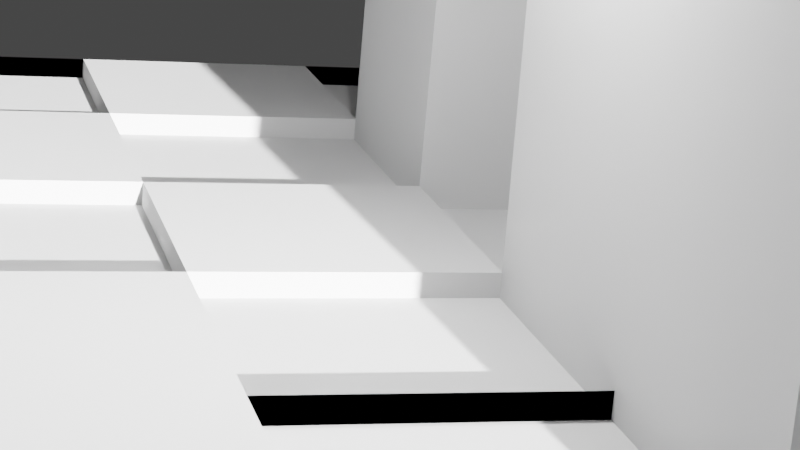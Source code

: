 # Source: 3.1part1.blend  (saved by Blender 3.4.6; exported with 4.5.12 LTS)
import bpy
from mathutils import Matrix  # noqa: F401  (used for matrix-valued properties, if any)

bpy.ops.wm.read_factory_settings(use_empty=True)
scene = bpy.context.scene
scene.name = 'Scene'

# ---- collections
col_collection = bpy.data.collections.new('Collection'); scene.collection.children.link(col_collection)

# ---- materials (node trees are filled in below, after node groups)
mat_material = bpy.data.materials.new('Material')
mat_material.alpha_threshold = 0.0
mat_material.use_transparent_shadow = False
mat_material.roughness = 0.5
mat_material.line_color = (0.0, 0.0, 0.0, 1.0)

# ---- material node trees
mat_material.use_nodes = True; mat_material.node_tree.nodes.clear()
_N = mat_material.node_tree.nodes; _L = mat_material.node_tree.links
n0 = _N.new('ShaderNodeOutputMaterial'); n0.name = 'Material Output'; n0.location = (300, 300)
n1 = _N.new('ShaderNodeBsdfPrincipled'); n1.name = 'Principled BSDF'; n1.location = (10, 300)
n1.distribution = 'GGX'
n1.subsurface_method = 'RANDOM_WALK_SKIN'
n1.inputs[0].default_value = (0.4731, 0.4731, 0.4731, 1.0)
n1.inputs[2].default_value = 0.6045
n1.inputs[3].default_value = 1.45
n1.inputs[13].default_value = 0.0
n1.inputs[27].default_value = (0.0, 0.0, 0.0, 1.0)
n1.inputs[28].default_value = 1.0
_L.new(n1.outputs[0], n0.inputs[0])
n0.is_active_output = True

# ---- world
world_world = bpy.data.worlds.new('World'); scene.world = world_world
world_world.use_nodes = True; world_world.node_tree.nodes.clear()
_N = world_world.node_tree.nodes; _L = world_world.node_tree.links
n0 = _N.new('ShaderNodeOutputWorld'); n0.name = 'World Output'; n0.location = (300, 300)
n1 = _N.new('ShaderNodeBackground'); n1.name = 'Background'; n1.location = (10, 300)
n1.inputs[0].default_value = (0.05088, 0.05088, 0.05088, 1.0)
_L.new(n1.outputs[0], n0.inputs[0])
n0.is_active_output = True
world_world.color = (0.05088, 0.05088, 0.05088)
world_world.use_sun_shadow = False
world_world.sun_shadow_jitter_overblur = 0.0

# ---- cameras
cam_camera = bpy.data.cameras.new('Camera')
cam_camera.clip_end = 100.0
cam_camera.lens = 89.12
cam_camera.ortho_scale = 7.314

# ---- lights
light_light = bpy.data.lights.new('Light', 'POINT')
light_light.transmission_factor = 0.0
light_light.energy = 1000.0
light_light.shadow_soft_size = 0.1
light_light.shadow_maximum_resolution = 0.006
light_light.use_absolute_resolution = True
light_point = bpy.data.lights.new('Point', 'SUN')
light_point.transmission_factor = 0.0
light_point.energy = 41.5
light_point.shadow_soft_size = 0.25
light_area = bpy.data.lights.new('Area', 'AREA')
light_area.transmission_factor = 0.0
light_area.energy = 138.7
light_area.shadow_soft_size = 0.9909
light_area.shadow_maximum_resolution = 0.006
light_area.use_absolute_resolution = True
light_area.size = 0.9909
light_area.size_y = 1.0

# ---- meshes
me_cube = bpy.data.meshes.new('Cube')
me_cube.from_pydata([(1.311, -1.002, 14.76), (1.311, -1.002, 12.76), (-0.6894, -1.002, 14.76), (-0.6894, -1.002, 12.76), (0.3106, -1.002, 14.76), (0.3106, -1.002, 12.76), (-0.6894, -0.002005, 12.76), (1.311, -0.002005, 14.76), (-0.6894, -0.002005, 14.76), (1.311, -0.002005, 12.76), (0.3106, -0.002005, 12.76), (0.3106, -0.002005, 14.76), (-0.1894, -1.002, 14.76), (-0.1894, -1.002, 12.76), (-0.1894, -0.002005, 12.76), (-0.1894, -0.002005, 14.76), (0.8106, -1.002, 12.76), (0.8106, -1.002, 14.76), (0.8106, -0.002005, 14.76), (0.8106, -0.002005, 12.76), (-0.6894, -0.252, 12.76), (-0.6894, -0.502, 12.76), (-0.6894, -0.752, 12.76), (1.311, -0.252, 14.76), (1.311, -0.502, 14.76), (1.311, -0.752, 14.76), (0.3106, -0.252, 12.76), (0.3106, -0.502, 12.76), (0.3106, -0.752, 12.76), (0.3106, -0.252, 14.76), (0.3106, -0.502, 14.76), (0.3106, -0.752, 14.76), (-0.6894, -0.752, 14.76), (-0.6894, -0.502, 14.76), (-0.6894, -0.252, 14.76), (1.311, -0.752, 12.76), (1.311, -0.502, 12.76), (1.311, -0.252, 12.76), (-0.1894, -0.252, 12.76), (-0.1894, -0.502, 12.76), (-0.1894, -0.752, 12.76), (-0.1894, -0.252, 14.76), (-0.1894, -0.502, 14.76), (-0.1894, -0.752, 14.76), (0.8106, -0.252, 14.76), (0.8106, -0.502, 14.76), (0.8106, -0.752, 14.76), (0.8106, -0.252, 12.76), (0.8106, -0.502, 12.76), (0.8106, -0.752, 12.76), (-0.4394, -1.002, 14.76), (-0.4394, -0.002005, 12.76), (-0.4394, -1.002, 12.76), (-0.4394, -0.002005, 14.76), (-0.4394, -0.252, 12.76), (-0.4394, -0.502, 12.76), (-0.4394, -0.752, 12.76), (-0.4394, -0.252, 14.76), (-0.4394, -0.502, 14.76), (-0.4394, -0.752, 14.76), (0.06058, -1.002, 12.76), (0.06058, -0.002005, 14.76), (0.06058, -1.002, 14.76), (0.06058, -0.002005, 12.76), (0.06058, -0.252, 14.76), (0.06058, -0.502, 14.76), (0.06058, -0.752, 14.76), (0.06058, -0.252, 12.76), (0.06058, -0.502, 12.76), (0.06058, -0.752, 12.76), (0.5606, -1.002, 14.76), (0.5606, -0.002005, 12.76), (0.5606, -1.002, 12.76), (0.5606, -0.002005, 14.76), (0.5606, -0.252, 12.76), (0.5606, -0.502, 12.76), (0.5606, -0.752, 12.76), (0.5606, -0.252, 14.76), (0.5606, -0.502, 14.76), (0.5606, -0.752, 14.76), (1.061, -1.002, 12.76), (1.061, -0.002005, 14.76), (1.061, -1.002, 14.76), (1.061, -0.002005, 12.76), (1.061, -0.252, 14.76), (1.061, -0.502, 14.76), (1.061, -0.752, 14.76), (1.061, -0.252, 12.76), (1.061, -0.502, 12.76), (1.061, -0.752, 12.76), (-0.4394, -1.002, 61.03), (-0.6894, -1.002, 61.03), (-0.6894, -0.752, 61.03), (-0.4394, -0.752, 61.03), (-0.6894, -1.002, 42.99), (-0.6894, -0.752, 42.99), (-0.4394, -0.752, 42.99), (-0.4394, -1.002, 42.99), (-0.6894, -0.252, 66.7), (-0.6894, -0.002005, 66.7), (-0.4394, -0.002005, 66.7), (-0.4394, -0.252, 66.7), (-0.6894, -0.252, 61.48), (-0.4394, -0.252, 61.48), (-0.4394, -0.252, 42.67), (-0.6894, -0.252, 42.67), (-0.1894, -0.502, -28.04), (0.06058, -0.502, -28.04), (-0.6894, -0.002005, 42.67), (-0.4394, -0.002005, 42.67), (-0.1894, -0.752, -28.04), (-0.6894, -0.002005, 61.48), (0.06058, -0.752, -28.04), (-0.4394, -0.002005, 61.48), (-0.1894, -0.252, -7.171), (-0.1894, -0.502, -7.171), (-0.4394, -0.252, -7.171), (-0.4394, -0.502, -7.171), (-0.6894, -0.752, -8.191), (-0.6894, -0.502, -8.191), (-0.4394, -0.502, -8.191), (-0.4394, -0.752, -8.191), (0.9043, -0.002005, 66.7), (0.9043, -0.252, 66.7), (0.9043, -0.002005, 61.48), (0.9043, -0.252, 61.48), (0.5537, -0.002005, 61.48), (0.824, -0.002005, 61.48), (0.824, -0.252, 61.48), (0.5537, -0.252, 61.48), (-0.1894, -0.252, -2.28), (0.06058, -0.002005, -2.28), (0.5537, -0.002005, 66.7), (0.5537, -0.252, 66.7), (-0.1894, -0.002005, -2.28), (0.824, -0.002005, 66.7), (0.824, -0.252, 66.7), (0.06058, -0.252, -2.28), (0.3106, -0.252, -0.7781), (0.3106, -0.502, -0.7781), (0.06058, -0.252, -0.7781), (0.06058, -0.502, -0.7781), (0.3106, -0.002005, 3.703), (0.3106, -0.252, 3.703), (0.5606, -0.002005, 3.703), (0.5606, -0.252, 3.703), (0.3106, -0.502, -17.45), (0.3106, -0.752, -17.45), (0.5606, -0.502, -17.45), (0.5606, -0.752, -17.45), (0.8106, -0.252, -13.38), (0.8106, -0.502, -13.38), (0.5606, -0.252, -13.38), (0.5606, -0.502, -13.38), (0.8106, -0.002005, -39.37), (0.8106, -0.252, -39.37), (1.061, -0.002005, -39.37), (1.061, -0.252, -39.37), (0.3106, -0.752, 10.23), (0.3106, -1.002, 10.23), (-0.1894, -0.752, 10.23), (-0.1894, -1.002, 10.23), (0.8106, -0.752, 10.23), (0.8106, -1.002, 10.23), (1.311, -0.252, 10.23), (1.311, -0.502, 10.23), (0.8106, -0.502, 10.23), (1.061, -0.252, 10.23), (1.061, -0.502, 10.23), (0.06058, -0.752, 10.23), (0.5606, -0.752, 10.23), (-0.4394, -0.752, 10.23), (-0.4394, -1.002, 10.23), (0.06058, -1.002, 10.23), (0.5606, -1.002, 10.23), (1.061, -0.752, 10.23), (-0.1894, -0.252, 29.71), (-0.1894, -0.502, 29.71), (0.06058, -0.252, 29.71), (0.06058, -0.502, 29.71), (0.06058, -1.002, 48.35), (-0.1894, -1.002, 48.35), (-0.1894, -0.752, 48.35), (0.06058, -0.752, 48.35), (1.061, -0.002005, 73.75), (1.311, -0.002005, 73.75), (1.311, -0.252, 73.75), (1.061, -0.252, 73.75), (0.8106, -0.502, 88.1), (0.8106, -0.752, 88.1), (0.5606, -0.502, 88.1), (0.5606, -0.752, 88.1), (0.06058, -1.002, 91.51), (-0.1894, -1.002, 91.51), (-0.1894, -0.752, 91.51), (0.06058, -0.752, 91.51), (0.06058, -1.002, 80.6), (-0.1894, -1.002, 80.6), (0.06058, -0.752, 80.6), (-0.1894, -0.752, 80.6), (-0.1894, -0.003064, 91.51), (0.06058, -0.003064, 91.51), (0.06058, -0.003064, 80.6), (-0.1894, -0.003064, 80.6), (1.311, -0.752, 7.205), (1.311, -1.002, 7.205), (1.061, -0.752, 7.205), (1.061, -1.002, 7.205), (1.311, -0.002005, 39.95), (1.311, -0.002005, 59.62), (1.311, -0.252, 59.62), (1.311, -0.252, 39.95), (1.061, -0.002005, 39.95), (1.061, -0.002005, 59.62), (1.061, -0.252, 59.62), (1.061, -0.252, 39.95), (1.311, -0.006926, 59.62), (1.311, -0.006926, 39.95), (1.061, -0.006926, 59.62), (1.061, -0.006926, 39.95), (1.311, -0.006926, 59.62), (1.311, -0.006926, 39.95), (1.061, -0.006926, 59.62), (1.061, -0.006926, 39.95), (1.196, -0.872, 59.5), (1.196, -0.872, 40.07), (1.176, -0.872, 59.5), (1.176, -0.872, 40.07), (1.311, -0.01303, 59.62), (1.311, -0.01303, 39.95), (1.061, -0.01303, 59.62), (1.061, -0.01303, 39.95), (1.232, -0.5993, 59.54), (1.232, -0.5993, 40.03), (1.139, -0.5993, 40.03), (1.139, -0.5993, 59.54), (0.9655, -0.9002, 59.5), (0.9655, -0.9002, 40.07), (0.9289, -0.6274, 40.03), (0.9289, -0.6274, 59.54)], [], [(95, 94, 91, 92), (52, 50, 2, 3), (89, 35, 1, 80), (35, 25, 0, 1), (69, 28, 5, 60), (72, 70, 4, 5), (79, 31, 4, 70), (81, 7, 9, 83, 19, 71, 10, 63, 14, 51, 6, 8, 53, 15, 61, 11, 73, 18), (20, 34, 8, 6), (56, 40, 13, 52), (60, 62, 12, 13), (62, 66, 183, 180), (86, 46, 17, 82), (80, 82, 17, 16), (76, 49, 16, 72), (71, 19, 47, 74), (74, 47, 48, 75), (75, 48, 49, 76), (81, 18, 154, 156), (84, 44, 45, 85), (62, 4, 159, 173), (61, 15, 134, 131), (42, 65, 179, 177), (65, 42, 106, 107), (51, 14, 38, 54), (54, 38, 39, 55), (55, 39, 40, 56), (3, 2, 32, 22), (22, 32, 33, 21), (21, 33, 34, 20), (29, 77, 145, 143), (77, 29, 30, 78), (78, 30, 146, 148), (63, 10, 26, 67), (67, 26, 27, 68), (68, 27, 28, 69), (9, 7, 23, 37), (37, 23, 24, 36), (36, 24, 25, 35), (83, 9, 37, 87), (87, 37, 36, 88), (88, 36, 35, 89), (102, 103, 101, 98), (57, 34, 33, 58), (32, 59, 121, 118), (42, 58, 59, 43), (42, 41, 114, 115), (15, 53, 57, 41), (21, 55, 56, 22), (20, 54, 55, 21), (6, 51, 54, 20), (22, 56, 52, 3), (13, 12, 50, 52), (12, 43, 160, 161), (39, 68, 69, 40), (38, 67, 68, 39), (14, 63, 67, 38), (30, 65, 66, 31), (64, 65, 141, 140), (11, 61, 64, 29), (4, 31, 158, 159), (5, 4, 62, 60), (40, 69, 60, 13), (79, 46, 189, 191), (45, 44, 150, 151), (77, 44, 128, 129), (27, 75, 76, 28), (26, 74, 75, 27), (10, 71, 74, 26), (28, 76, 72, 5), (66, 62, 173, 169), (16, 17, 70, 72), (48, 88, 89, 49), (47, 87, 88, 48), (19, 83, 87, 47), (24, 85, 86, 25), (84, 85, 168, 167), (210, 209, 185, 186), (1, 0, 82, 80), (0, 25, 204, 205), (49, 89, 80, 16), (93, 92, 91, 90), (97, 96, 93, 90), (94, 97, 90, 91), (93, 96, 104, 103), (59, 32, 95, 96), (2, 50, 97, 94), (50, 59, 96, 97), (32, 2, 94, 95), (100, 99, 98, 101), (113, 111, 99, 100), (128, 127, 124, 125), (111, 102, 98, 99), (104, 105, 102, 103), (92, 93, 103, 102), (95, 92, 102, 105), (96, 95, 105, 104), (8, 34, 105, 108), (57, 53, 109, 104), (53, 8, 108, 109), (34, 57, 104, 105), (108, 105, 102, 111), (104, 109, 113, 103), (109, 108, 111, 113), (107, 106, 110, 112), (42, 43, 110, 106), (43, 66, 112, 110), (66, 65, 107, 112), (114, 116, 117, 115), (57, 58, 117, 116), (58, 42, 115, 117), (41, 57, 116, 114), (120, 119, 118, 121), (59, 58, 120, 121), (33, 32, 118, 119), (58, 33, 119, 120), (125, 124, 122, 123), (127, 135, 122, 124), (135, 136, 123, 122), (136, 128, 125, 123), (127, 126, 129, 128), (18, 73, 126, 127), (44, 18, 127, 128), (73, 77, 129, 126), (101, 103, 129, 133), (100, 101, 133, 132), (113, 100, 132, 126), (103, 113, 126, 129), (133, 129, 128, 136), (132, 133, 136, 135), (126, 132, 135, 127), (131, 134, 130, 137), (15, 41, 130, 134), (41, 64, 137, 130), (64, 61, 131, 137), (138, 140, 141, 139), (29, 64, 140, 138), (30, 29, 138, 139), (65, 30, 139, 141), (144, 142, 143, 145), (73, 11, 142, 144), (77, 73, 144, 145), (11, 29, 143, 142), (148, 146, 147, 149), (31, 79, 149, 147), (30, 31, 147, 146), (79, 78, 148, 149), (150, 152, 153, 151), (44, 77, 152, 150), (77, 78, 153, 152), (78, 45, 151, 153), (156, 154, 155, 157), (18, 44, 155, 154), (44, 84, 157, 155), (84, 81, 156, 157), (168, 166, 162, 175), (160, 171, 172, 161), (158, 169, 173, 159), (162, 170, 174, 163), (164, 167, 168, 165), (43, 59, 171, 160), (50, 12, 161, 172), (31, 66, 169, 158), (70, 17, 163, 174), (46, 79, 170, 162), (23, 84, 167, 164), (85, 45, 166, 168), (45, 46, 162, 166), (79, 70, 174, 170), (24, 23, 164, 165), (59, 50, 172, 171), (86, 85, 168, 175), (17, 46, 162, 163), (85, 24, 165, 168), (46, 86, 175, 162), (178, 176, 177, 179), (65, 64, 178, 179), (64, 41, 176, 178), (41, 42, 177, 176), (197, 196, 192, 193), (43, 12, 181, 182), (12, 62, 180, 181), (66, 43, 182, 183), (185, 184, 187, 186), (209, 213, 184, 185), (214, 210, 186, 187), (213, 214, 187, 184), (188, 190, 191, 189), (46, 45, 188, 189), (45, 78, 190, 188), (78, 79, 191, 190), (195, 194, 193, 192), (196, 198, 195, 192), (199, 197, 193, 194), (198, 199, 203, 202), (183, 182, 199, 198), (182, 181, 197, 199), (180, 183, 198, 196), (181, 180, 196, 197), (202, 203, 200, 201), (195, 198, 202, 201), (194, 195, 201, 200), (199, 194, 200, 203), (204, 206, 207, 205), (25, 86, 206, 204), (86, 82, 207, 206), (82, 0, 205, 207), (81, 84, 215, 212), (212, 215, 214, 213), (84, 23, 211, 215), (210, 214, 222, 220), (7, 81, 212, 208), (208, 212, 213, 209), (23, 7, 208, 211), (211, 208, 209, 210), (216, 218, 230, 228), (214, 215, 223, 222), (211, 210, 220, 221), (215, 211, 221, 223), (216, 217, 221, 220), (219, 218, 222, 223), (217, 219, 223, 221), (218, 216, 220, 222), (227, 225, 224, 226), (218, 219, 231, 230), (219, 217, 229, 231), (217, 216, 228, 229), (232, 233, 229, 228), (234, 235, 230, 231), (233, 234, 231, 229), (235, 232, 228, 230), (226, 224, 232, 235), (225, 227, 234, 233), (234, 227, 237, 238), (224, 225, 233, 232), (237, 236, 239, 238), (226, 235, 239, 236), (235, 234, 238, 239), (227, 226, 236, 237)])
_uv = me_cube.uv_layers.new(name='UVMap')
_uv.uv.foreach_set('vector', [0.625, 0.03125, 0.625, 0.0, 0.625, 0.0, 0.625, 0.03125, 0.375, 0.9688, 0.625, 0.9688, 0.625, 1.0, 0.375, 1.0, 0.3438, 0.7188, 0.375, 0.7188, 0.375, 0.75, 0.3438, 0.75, 0.375, 0.7188, 0.625, 0.7188, 0.625, 0.75, 0.375, 0.75, 0.2188, 0.7188, 0.25, 0.7188, 0.25, 0.75, 0.2188, 0.75, 0.375, 0.8438, 0.625, 0.8438, 0.625, 0.875, 0.375, 0.875, 0.7188, 0.7188, 0.75, 0.7188, 0.75, 0.75, 0.7188, 0.75, 0.6562, 0.625, 0.625, 0.625, 0.375, 0.625, 0.3438, 0.625, 0.3125, 0.625, 0.2812, 0.625, 0.25, 0.625, 0.2188, 0.625, 0.1875, 0.625, 0.1562, 0.625, 0.375, 0.125, 0.875, 0.625, 0.8438, 0.625, 0.8125, 0.625, 0.7812, 0.625, 0.75, 0.625, 0.7188, 0.625, 0.6875, 0.625, 0.375, 0.09375, 0.625, 0.09375, 0.625, 0.125, 0.375, 0.125, 0.1562, 0.7188, 0.1875, 0.7188, 0.1875, 0.75, 0.1562, 0.75, 0.375, 0.9062, 0.625, 0.9062, 0.625, 0.9375, 0.375, 0.9375, 0.7812, 0.75, 0.7812, 0.7188, 0.7812, 0.7188, 0.7812, 0.75, 0.6562, 0.7188, 0.6875, 0.7188, 0.6875, 0.75, 0.6562, 0.75, 0.375, 0.7812, 0.625, 0.7812, 0.625, 0.8125, 0.375, 0.8125, 0.2812, 0.7188, 0.3125, 0.7188, 0.3125, 0.75, 0.2812, 0.75, 0.2812, 0.625, 0.3125, 0.625, 0.3125, 0.6562, 0.2812, 0.6562, 0.2812, 0.6562, 0.3125, 0.6562, 0.3125, 0.6875, 0.2812, 0.6875, 0.2812, 0.6875, 0.3125, 0.6875, 0.3125, 0.7188, 0.2812, 0.7188, 0.6562, 0.625, 0.6875, 0.625, 0.6875, 0.625, 0.6562, 0.625, 0.6562, 0.6562, 0.6875, 0.6562, 0.6875, 0.6875, 0.6562, 0.6875, 0.625, 0.9062, 0.625, 0.875, 0.625, 0.875, 0.625, 0.9062, 0.7812, 0.625, 0.8125, 0.625, 0.8125, 0.625, 0.7812, 0.625, 0.8125, 0.6875, 0.7812, 0.6875, 0.7812, 0.6875, 0.8125, 0.6875, 0.7812, 0.6875, 0.8125, 0.6875, 0.8125, 0.6875, 0.7812, 0.6875, 0.1562, 0.625, 0.1875, 0.625, 0.1875, 0.6562, 0.1562, 0.6562, 0.1562, 0.6562, 0.1875, 0.6562, 0.1875, 0.6875, 0.1562, 0.6875, 0.1562, 0.6875, 0.1875, 0.6875, 0.1875, 0.7188, 0.1562, 0.7188, 0.375, 0.0, 0.625, 0.0, 0.625, 0.03125, 0.375, 0.03125, 0.375, 0.03125, 0.625, 0.03125, 0.625, 0.0625, 0.375, 0.0625, 0.375, 0.0625, 0.625, 0.0625, 0.625, 0.09375, 0.375, 0.09375, 0.75, 0.6562, 0.7188, 0.6562, 0.7188, 0.6562, 0.75, 0.6562, 0.7188, 0.6562, 0.75, 0.6562, 0.75, 0.6875, 0.7188, 0.6875, 0.7188, 0.6875, 0.75, 0.6875, 0.75, 0.6875, 0.7188, 0.6875, 0.2188, 0.625, 0.25, 0.625, 0.25, 0.6562, 0.2188, 0.6562, 0.2188, 0.6562, 0.25, 0.6562, 0.25, 0.6875, 0.2188, 0.6875, 0.2188, 0.6875, 0.25, 0.6875, 0.25, 0.7188, 0.2188, 0.7188, 0.375, 0.625, 0.625, 0.625, 0.625, 0.6562, 0.375, 0.6562, 0.375, 0.6562, 0.625, 0.6562, 0.625, 0.6875, 0.375, 0.6875, 0.375, 0.6875, 0.625, 0.6875, 0.625, 0.7188, 0.375, 0.7188, 0.3438, 0.625, 0.375, 0.625, 0.375, 0.6562, 0.3438, 0.6562, 0.3438, 0.6562, 0.375, 0.6562, 0.375, 0.6875, 0.3438, 0.6875, 0.3438, 0.6875, 0.375, 0.6875, 0.375, 0.7188, 0.3438, 0.7188, 0.875, 0.6562, 0.8438, 0.6562, 0.8438, 0.6562, 0.875, 0.6562, 0.8438, 0.6562, 0.875, 0.6562, 0.875, 0.6875, 0.8438, 0.6875, 0.875, 0.7188, 0.8438, 0.7188, 0.8438, 0.7188, 0.875, 0.7188, 0.8125, 0.6875, 0.8438, 0.6875, 0.8438, 0.7188, 0.8125, 0.7188, 0.8125, 0.6875, 0.8125, 0.6562, 0.8125, 0.6562, 0.8125, 0.6875, 0.8125, 0.625, 0.8438, 0.625, 0.8438, 0.6562, 0.8125, 0.6562, 0.125, 0.6875, 0.1562, 0.6875, 0.1562, 0.7188, 0.125, 0.7188, 0.125, 0.6562, 0.1562, 0.6562, 0.1562, 0.6875, 0.125, 0.6875, 0.125, 0.625, 0.1562, 0.625, 0.1562, 0.6562, 0.125, 0.6562, 0.125, 0.7188, 0.1562, 0.7188, 0.1562, 0.75, 0.125, 0.75, 0.375, 0.9375, 0.625, 0.9375, 0.625, 0.9688, 0.375, 0.9688, 0.8125, 0.75, 0.8125, 0.7188, 0.8125, 0.7188, 0.8125, 0.75, 0.1875, 0.6875, 0.2188, 0.6875, 0.2188, 0.7188, 0.1875, 0.7188, 0.1875, 0.6562, 0.2188, 0.6562, 0.2188, 0.6875, 0.1875, 0.6875, 0.1875, 0.625, 0.2188, 0.625, 0.2188, 0.6562, 0.1875, 0.6562, 0.75, 0.6875, 0.7812, 0.6875, 0.7812, 0.7188, 0.75, 0.7188, 0.7812, 0.6562, 0.7812, 0.6875, 0.7812, 0.6875, 0.7812, 0.6562, 0.75, 0.625, 0.7812, 0.625, 0.7812, 0.6562, 0.75, 0.6562, 0.75, 0.75, 0.75, 0.7188, 0.75, 0.7188, 0.75, 0.75, 0.375, 0.875, 0.625, 0.875, 0.625, 0.9062, 0.375, 0.9062, 0.1875, 0.7188, 0.2188, 0.7188, 0.2188, 0.75, 0.1875, 0.75, 0.7188, 0.7188, 0.6875, 0.7188, 0.6875, 0.7188, 0.7188, 0.7188, 0.6875, 0.6875, 0.6875, 0.6562, 0.6875, 0.6562, 0.6875, 0.6875, 0.7188, 0.6562, 0.6875, 0.6562, 0.6875, 0.6562, 0.7188, 0.6562, 0.25, 0.6875, 0.2812, 0.6875, 0.2812, 0.7188, 0.25, 0.7188, 0.25, 0.6562, 0.2812, 0.6562, 0.2812, 0.6875, 0.25, 0.6875, 0.25, 0.625, 0.2812, 0.625, 0.2812, 0.6562, 0.25, 0.6562, 0.25, 0.7188, 0.2812, 0.7188, 0.2812, 0.75, 0.25, 0.75, 0.7812, 0.7188, 0.7812, 0.75, 0.7812, 0.75, 0.7812, 0.7188, 0.375, 0.8125, 0.625, 0.8125, 0.625, 0.8438, 0.375, 0.8438, 0.3125, 0.6875, 0.3438, 0.6875, 0.3438, 0.7188, 0.3125, 0.7188, 0.3125, 0.6562, 0.3438, 0.6562, 0.3438, 0.6875, 0.3125, 0.6875, 0.3125, 0.625, 0.3438, 0.625, 0.3438, 0.6562, 0.3125, 0.6562, 0.625, 0.6875, 0.6562, 0.6875, 0.6562, 0.7188, 0.625, 0.7188, 0.6562, 0.6562, 0.6562, 0.6875, 0.6562, 0.6875, 0.6562, 0.6562, 0.625, 0.6562, 0.625, 0.625, 0.625, 0.625, 0.625, 0.6562, 0.375, 0.75, 0.625, 0.75, 0.625, 0.7812, 0.375, 0.7812, 0.625, 0.75, 0.625, 0.7188, 0.625, 0.7188, 0.625, 0.75, 0.3125, 0.7188, 0.3438, 0.7188, 0.3438, 0.75, 0.3125, 0.75, 0.8438, 0.7188, 0.875, 0.7188, 0.875, 0.75, 0.8438, 0.75, 0.8438, 0.75, 0.8438, 0.7188, 0.8438, 0.7188, 0.8438, 0.75, 0.625, 1.0, 0.625, 0.9688, 0.625, 0.9688, 0.625, 1.0, 0.8438, 0.7188, 0.8438, 0.7188, 0.8438, 0.7188, 0.8438, 0.7188, 0.8438, 0.7188, 0.875, 0.7188, 0.875, 0.7188, 0.8438, 0.7188, 0.625, 1.0, 0.625, 0.9688, 0.625, 0.9688, 0.625, 1.0, 0.8438, 0.75, 0.8438, 0.7188, 0.8438, 0.7188, 0.8438, 0.75, 0.625, 0.03125, 0.625, 0.0, 0.625, 0.0, 0.625, 0.03125, 0.8438, 0.625, 0.875, 0.625, 0.875, 0.6562, 0.8438, 0.6562, 0.8438, 0.625, 0.875, 0.625, 0.875, 0.625, 0.8438, 0.625, 0.8438, 0.6562, 0.8438, 0.625, 0.8438, 0.625, 0.8438, 0.6562, 0.625, 0.125, 0.625, 0.09375, 0.625, 0.09375, 0.625, 0.125, 0.8438, 0.7188, 0.875, 0.7188, 0.875, 0.7188, 0.8438, 0.7188, 0.875, 0.7188, 0.8438, 0.7188, 0.8438, 0.7188, 0.875, 0.7188, 0.625, 0.03125, 0.625, 0.03125, 0.625, 0.03125, 0.625, 0.03125, 0.8438, 0.7188, 0.875, 0.7188, 0.875, 0.7188, 0.8438, 0.7188, 0.625, 0.125, 0.625, 0.09375, 0.625, 0.09375, 0.625, 0.125, 0.8438, 0.6562, 0.8438, 0.625, 0.8438, 0.625, 0.8438, 0.6562, 0.8438, 0.625, 0.875, 0.625, 0.875, 0.625, 0.8438, 0.625, 0.875, 0.6562, 0.8438, 0.6562, 0.8438, 0.6562, 0.875, 0.6562, 0.625, 0.125, 0.625, 0.09375, 0.625, 0.09375, 0.625, 0.125, 0.8438, 0.6562, 0.8438, 0.625, 0.8438, 0.625, 0.8438, 0.6562, 0.8438, 0.625, 0.875, 0.625, 0.875, 0.625, 0.8438, 0.625, 0.7812, 0.6875, 0.8125, 0.6875, 0.8125, 0.7188, 0.7812, 0.7188, 0.8125, 0.6875, 0.8125, 0.7188, 0.8125, 0.7188, 0.8125, 0.6875, 0.8125, 0.7188, 0.7812, 0.7188, 0.7812, 0.7188, 0.8125, 0.7188, 0.7812, 0.7188, 0.7812, 0.6875, 0.7812, 0.6875, 0.7812, 0.7188, 0.8125, 0.6562, 0.8438, 0.6562, 0.8438, 0.6875, 0.8125, 0.6875, 0.8438, 0.6562, 0.8438, 0.6875, 0.8438, 0.6875, 0.8438, 0.6562, 0.8438, 0.6875, 0.8125, 0.6875, 0.8125, 0.6875, 0.8438, 0.6875, 0.8125, 0.6562, 0.8438, 0.6562, 0.8438, 0.6562, 0.8125, 0.6562, 0.8438, 0.6875, 0.875, 0.6875, 0.875, 0.7188, 0.8438, 0.7188, 0.8438, 0.7188, 0.8438, 0.6875, 0.8438, 0.6875, 0.8438, 0.7188, 0.625, 0.0625, 0.625, 0.03125, 0.625, 0.03125, 0.625, 0.0625, 0.8438, 0.6875, 0.875, 0.6875, 0.875, 0.6875, 0.8438, 0.6875, 0.8438, 0.6562, 0.8438, 0.625, 0.8438, 0.625, 0.8438, 0.6562, 0.8438, 0.625, 0.8438, 0.625, 0.8438, 0.625, 0.8438, 0.625, 0.8438, 0.625, 0.8438, 0.6562, 0.8438, 0.6562, 0.8438, 0.625, 0.8438, 0.6562, 0.8438, 0.6562, 0.8438, 0.6562, 0.8438, 0.6562, 0.6875, 0.625, 0.7188, 0.625, 0.7188, 0.6562, 0.6875, 0.6562, 0.6875, 0.625, 0.7188, 0.625, 0.7188, 0.625, 0.6875, 0.625, 0.6875, 0.6562, 0.6875, 0.625, 0.6875, 0.625, 0.6875, 0.6562, 0.7188, 0.625, 0.7188, 0.6562, 0.7188, 0.6562, 0.7188, 0.625, 0.8438, 0.6562, 0.8438, 0.6562, 0.8438, 0.6563, 0.8438, 0.6562, 0.8438, 0.625, 0.8438, 0.6562, 0.8438, 0.6562, 0.8438, 0.625, 0.8438, 0.625, 0.8438, 0.625, 0.8438, 0.625, 0.8438, 0.625, 0.8438, 0.6562, 0.8438, 0.625, 0.8438, 0.625, 0.8438, 0.6563, 0.8438, 0.6562, 0.8438, 0.6563, 0.8438, 0.6562, 0.8438, 0.6562, 0.8438, 0.625, 0.8438, 0.6562, 0.8438, 0.6562, 0.8438, 0.625, 0.8438, 0.625, 0.8438, 0.625, 0.8438, 0.625, 0.8438, 0.625, 0.7812, 0.625, 0.8125, 0.625, 0.8125, 0.6562, 0.7812, 0.6562, 0.8125, 0.625, 0.8125, 0.6562, 0.8125, 0.6562, 0.8125, 0.625, 0.8125, 0.6562, 0.7812, 0.6562, 0.7812, 0.6562, 0.8125, 0.6562, 0.7812, 0.6562, 0.7812, 0.625, 0.7812, 0.625, 0.7812, 0.6562, 0.75, 0.6562, 0.7812, 0.6562, 0.7812, 0.6875, 0.75, 0.6875, 0.75, 0.6562, 0.7812, 0.6562, 0.7812, 0.6562, 0.75, 0.6562, 0.75, 0.6875, 0.75, 0.6562, 0.75, 0.6562, 0.75, 0.6875, 0.7812, 0.6875, 0.75, 0.6875, 0.75, 0.6875, 0.7812, 0.6875, 0.7188, 0.625, 0.75, 0.625, 0.75, 0.6562, 0.7188, 0.6562, 0.7188, 0.625, 0.75, 0.625, 0.75, 0.625, 0.7188, 0.625, 0.7188, 0.6562, 0.7188, 0.625, 0.7188, 0.625, 0.7188, 0.6562, 0.75, 0.625, 0.75, 0.6562, 0.75, 0.6562, 0.75, 0.625, 0.7188, 0.6875, 0.75, 0.6875, 0.75, 0.7188, 0.7188, 0.7188, 0.75, 0.7188, 0.7188, 0.7188, 0.7188, 0.7188, 0.75, 0.7188, 0.75, 0.6875, 0.75, 0.7188, 0.75, 0.7188, 0.75, 0.6875, 0.7188, 0.7188, 0.7188, 0.6875, 0.7188, 0.6875, 0.7188, 0.7188, 0.6875, 0.6562, 0.7188, 0.6562, 0.7188, 0.6875, 0.6875, 0.6875, 0.6875, 0.6562, 0.7188, 0.6562, 0.7188, 0.6562, 0.6875, 0.6562, 0.7188, 0.6562, 0.7188, 0.6875, 0.7188, 0.6875, 0.7188, 0.6562, 0.7188, 0.6875, 0.6875, 0.6875, 0.6875, 0.6875, 0.7188, 0.6875, 0.6562, 0.625, 0.6875, 0.625, 0.6875, 0.6562, 0.6562, 0.6562, 0.6875, 0.625, 0.6875, 0.6562, 0.6875, 0.6562, 0.6875, 0.625, 0.6875, 0.6562, 0.6562, 0.6562, 0.6562, 0.6562, 0.6875, 0.6562, 0.6562, 0.6562, 0.6562, 0.625, 0.6562, 0.625, 0.6562, 0.6562, 0.6562, 0.6875, 0.6875, 0.6875, 0.6875, 0.7188, 0.6562, 0.7188, 0.8125, 0.7188, 0.8438, 0.7188, 0.8438, 0.75, 0.8125, 0.75, 0.75, 0.7188, 0.7812, 0.7188, 0.7812, 0.75, 0.75, 0.75, 0.6875, 0.7188, 0.7188, 0.7188, 0.7188, 0.75, 0.6875, 0.75, 0.625, 0.6562, 0.6562, 0.6562, 0.6562, 0.6875, 0.625, 0.6875, 0.8125, 0.7188, 0.8438, 0.7188, 0.8438, 0.7188, 0.8125, 0.7188, 0.625, 0.9688, 0.625, 0.9375, 0.625, 0.9375, 0.625, 0.9688, 0.75, 0.7188, 0.7812, 0.7188, 0.7812, 0.7188, 0.75, 0.7188, 0.625, 0.8438, 0.625, 0.8125, 0.625, 0.8125, 0.625, 0.8438, 0.6875, 0.7188, 0.7188, 0.7188, 0.7188, 0.7188, 0.6875, 0.7188, 0.625, 0.6562, 0.6562, 0.6562, 0.6562, 0.6562, 0.625, 0.6562, 0.6562, 0.6875, 0.6875, 0.6875, 0.6875, 0.6875, 0.6562, 0.6875, 0.6875, 0.6875, 0.6875, 0.7188, 0.6875, 0.7188, 0.6875, 0.6875, 0.7188, 0.7188, 0.7188, 0.75, 0.7188, 0.75, 0.7188, 0.7188, 0.625, 0.6875, 0.625, 0.6562, 0.625, 0.6562, 0.625, 0.6875, 0.8438, 0.7188, 0.8438, 0.75, 0.8438, 0.75, 0.8438, 0.7188, 0.6562, 0.7188, 0.6562, 0.6875, 0.6562, 0.6875, 0.6562, 0.7188, 0.6875, 0.75, 0.6875, 0.7188, 0.6875, 0.7188, 0.6875, 0.75, 0.6562, 0.6875, 0.625, 0.6875, 0.625, 0.6875, 0.6562, 0.6875, 0.6875, 0.7188, 0.6562, 0.7188, 0.6562, 0.7188, 0.6875, 0.7188, 0.7812, 0.6562, 0.8125, 0.6562, 0.8125, 0.6875, 0.7812, 0.6875, 0.7812, 0.6875, 0.7812, 0.6562, 0.7812, 0.6562, 0.7812, 0.6875, 0.7812, 0.6562, 0.8125, 0.6562, 0.8125, 0.6562, 0.7812, 0.6562, 0.8125, 0.6562, 0.8125, 0.6875, 0.8125, 0.6875, 0.8125, 0.6562, 0.625, 0.9375, 0.625, 0.9062, 0.625, 0.9062, 0.625, 0.9375, 0.8125, 0.7188, 0.8125, 0.75, 0.8125, 0.75, 0.8125, 0.7188, 0.625, 0.9375, 0.625, 0.9062, 0.625, 0.9062, 0.625, 0.9375, 0.7812, 0.7188, 0.8125, 0.7188, 0.8125, 0.7188, 0.7812, 0.7188, 0.625, 0.625, 0.6562, 0.625, 0.6562, 0.6562, 0.625, 0.6562, 0.625, 0.625, 0.6562, 0.625, 0.6562, 0.625, 0.625, 0.625, 0.6562, 0.6562, 0.625, 0.6562, 0.625, 0.6562, 0.6562, 0.6562, 0.6562, 0.625, 0.6562, 0.6562, 0.6562, 0.6562, 0.6562, 0.625, 0.6875, 0.6875, 0.7188, 0.6875, 0.7188, 0.7188, 0.6875, 0.7188, 0.6875, 0.7188, 0.6875, 0.6875, 0.6875, 0.6875, 0.6875, 0.7188, 0.6875, 0.6875, 0.7188, 0.6875, 0.7188, 0.6875, 0.6875, 0.6875, 0.7188, 0.6875, 0.7188, 0.7188, 0.7188, 0.7188, 0.7188, 0.6875, 0.7812, 0.7188, 0.8125, 0.7188, 0.8125, 0.75, 0.7812, 0.75, 0.7812, 0.75, 0.7812, 0.7188, 0.7812, 0.7188, 0.7812, 0.75, 0.8125, 0.7188, 0.8125, 0.75, 0.8125, 0.75, 0.8125, 0.7188, 0.7812, 0.7188, 0.8125, 0.7188, 0.8125, 0.7188, 0.7812, 0.7188, 0.7812, 0.7188, 0.8125, 0.7188, 0.8125, 0.7188, 0.7812, 0.7188, 0.8125, 0.7188, 0.8125, 0.75, 0.8125, 0.75, 0.8125, 0.7188, 0.7812, 0.75, 0.7812, 0.7188, 0.7812, 0.7188, 0.7812, 0.75, 0.625, 0.9375, 0.625, 0.9062, 0.625, 0.9062, 0.625, 0.9375, 0.7812, 0.7188, 0.8125, 0.7188, 0.8125, 0.7188, 0.7812, 0.7188, 0.7812, 0.7188, 0.7812, 0.7188, 0.7812, 0.7188, 0.7812, 0.7188, 0.8125, 0.7188, 0.7812, 0.7188, 0.7812, 0.7188, 0.8125, 0.7188, 0.8125, 0.7188, 0.8125, 0.7188, 0.8125, 0.7188, 0.8125, 0.7188, 0.625, 0.7188, 0.6562, 0.7188, 0.6562, 0.75, 0.625, 0.75, 0.625, 0.7188, 0.6562, 0.7188, 0.6562, 0.7188, 0.625, 0.7188, 0.6562, 0.7188, 0.6562, 0.75, 0.6562, 0.75, 0.6562, 0.7188, 0.625, 0.7812, 0.625, 0.75, 0.625, 0.75, 0.625, 0.7812, 0.6562, 0.625, 0.6562, 0.6562, 0.6562, 0.6562, 0.6562, 0.625, 0.6562, 0.625, 0.6562, 0.6562, 0.6562, 0.6562, 0.6562, 0.625, 0.6562, 0.6562, 0.625, 0.6562, 0.625, 0.6562, 0.6562, 0.6562, 0.625, 0.6562, 0.6562, 0.6562, 0.6562, 0.6562, 0.625, 0.6562, 0.625, 0.625, 0.6562, 0.625, 0.6562, 0.625, 0.625, 0.625, 0.625, 0.625, 0.6562, 0.625, 0.6562, 0.625, 0.625, 0.625, 0.625, 0.6562, 0.625, 0.625, 0.625, 0.625, 0.625, 0.6562, 0.625, 0.6562, 0.625, 0.625, 0.625, 0.625, 0.625, 0.6562, 0.625, 0.6562, 0.6562, 0.6562, 0.6562, 0.6562, 0.625, 0.6562, 0.6562, 0.6562, 0.6562, 0.6562, 0.6562, 0.6562, 0.6562, 0.6562, 0.625, 0.6562, 0.625, 0.6562, 0.625, 0.6562, 0.625, 0.6562, 0.6562, 0.6562, 0.625, 0.6562, 0.625, 0.6562, 0.6562, 0.6562, 0.625, 0.6562, 0.625, 0.6562, 0.625, 0.6562, 0.625, 0.6562, 0.6562, 0.6562, 0.6562, 0.6562, 0.6562, 0.6562, 0.6562, 0.6562, 0.625, 0.6562, 0.6562, 0.6562, 0.6562, 0.6562, 0.625, 0.6562, 0.6562, 0.6562, 0.625, 0.6562, 0.625, 0.6562, 0.6562, 0.6562, 0.6419, 0.6562, 0.6394, 0.6562, 0.6394, 0.6562, 0.6419, 0.6562, 0.6562, 0.6562, 0.6562, 0.6562, 0.6562, 0.6562, 0.6562, 0.6562, 0.6562, 0.6562, 0.625, 0.6562, 0.625, 0.6562, 0.6562, 0.6562, 0.625, 0.6562, 0.625, 0.6562, 0.625, 0.6562, 0.625, 0.6562, 0.6348, 0.6562, 0.6348, 0.6562, 0.625, 0.6562, 0.625, 0.6562, 0.6464, 0.6562, 0.6464, 0.6562, 0.6562, 0.6562, 0.6562, 0.6562, 0.6348, 0.6562, 0.6464, 0.6562, 0.6562, 0.6562, 0.625, 0.6562, 0.6464, 0.6562, 0.6348, 0.6562, 0.625, 0.6562, 0.6562, 0.6562, 0.6419, 0.6562, 0.6394, 0.6562, 0.6348, 0.6562, 0.6464, 0.6562, 0.6394, 0.6562, 0.6419, 0.6562, 0.6464, 0.6562, 0.6348, 0.6562, 0.6464, 0.6562, 0.6419, 0.6562, 0.6419, 0.6562, 0.6464, 0.6562, 0.6394, 0.6562, 0.6394, 0.6562, 0.6348, 0.6562, 0.6348, 0.6562, 0.6419, 0.6562, 0.6419, 0.6562, 0.6464, 0.6562, 0.6464, 0.6562, 0.6419, 0.6562, 0.6464, 0.6562, 0.6464, 0.6562, 0.6419, 0.6562, 0.6464, 0.6562, 0.6464, 0.6562, 0.6464, 0.6562, 0.6464, 0.6562, 0.6419, 0.6562, 0.6419, 0.6562, 0.6419, 0.6562, 0.6419, 0.6562])
me_cube.materials.append(mat_material)
me_cube.use_mirror_vertex_groups = False
me_cube.update()

# ---- objects
ob_cube = bpy.data.objects.new('Cube', me_cube)
ob_light = bpy.data.objects.new('Light', light_light)
ob_camera = bpy.data.objects.new('Camera', cam_camera)
ob_suj = bpy.data.objects.new('Suj', light_point)
ob_area = bpy.data.objects.new('Area', light_area)

# ---- transforms, parenting, visibility, modifiers, constraints
ob_cube.location = (0.0, 0.0, 0.0)
ob_cube.scale = (9.525, 9.525, 0.1007)
ob_cube.lock_rotations_4d = False
ob_cube.empty_display_type = 'ARROWS'
ob_cube.lineart.crease_threshold = 0.0
_m = ob_cube.modifiers.new('Mirror', 'MIRROR')
_m.use_axis = (False, True, False)
_m.merge_threshold = 0.01
ob_light.location = (4.076, 1.005, 5.904)
ob_light.rotation_euler = (0.6503, 0.05522, 1.866)
ob_light.lock_rotations_4d = False
ob_light.empty_display_type = 'ARROWS'
ob_light.color = (0.0, 0.0, 0.0, 0.0)
ob_light.lineart.crease_threshold = 0.0
ob_camera.location = (0.6608, -11.0, 5.887)
ob_camera.rotation_euler = (1.288, -0.08581, -0.255)
ob_camera.lock_rotations_4d = False
ob_camera.empty_display_type = 'ARROWS'
ob_camera.color = (0.0, 0.0, 0.0, 0.0)
ob_camera.display_type = 'WIRE'
ob_camera.lineart.crease_threshold = 0.0
ob_suj.location = (3.759, -54.77, 12.46)
ob_suj.rotation_euler = (-1.348, 0.0, -3.073)
ob_area.location = (16.16, 1.839, 6.515)
ob_area.rotation_euler = (0.8036, 0.8377, 0.6358)
ob_area.scale = (3.803, 3.803, 3.803)

# ---- collection membership
col_collection.objects.link(ob_cube)
col_collection.objects.link(ob_light)
col_collection.objects.link(ob_camera)
col_collection.objects.link(ob_suj)
col_collection.objects.link(ob_area)

# ---- scene / render settings (as saved in the file)
scene.camera = ob_camera
scene.frame_start = 1; scene.frame_end = 250; scene.frame_set(4)
scene.render.engine = 'BLENDER_EEVEE_NEXT'
scene.cycles.sampling_pattern = 'TABULATED_SOBOL'
scene.cycles.use_light_tree = False
scene.view_settings.view_transform = 'Filmic'
bpy.context.view_layer.update()
